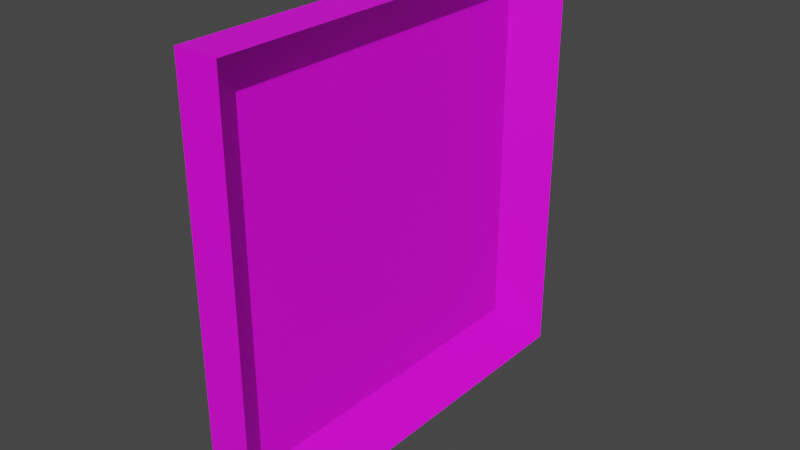 # Source: pictureFrame.blend  (saved by Blender 2.91.10; exported with 4.5.12 LTS)
import bpy
from mathutils import Matrix  # noqa: F401  (used for matrix-valued properties, if any)

bpy.ops.wm.read_factory_settings(use_empty=True)
scene = bpy.context.scene
scene.name = 'Scene'

# ---- collections
col_collection = bpy.data.collections.new('Collection'); scene.collection.children.link(col_collection)

# ---- images (referenced by path relative to the original .blend; pixels are not part of the script)
import os
ASSET_DIR = os.environ.get("B2B_ASSET_DIR", "")  # directory of the original .blend (textures are referenced by path, not embedded)
HERE = os.path.dirname(os.path.abspath(__file__))  # packed textures are extracted next to this script under _unpacked/

def load_image(name, relpath, width, height, colorspace="sRGB"):
    """Load a texture the original file referenced (path relative to the .blend, or extracted next to this script)."""
    p = next((c for c in (os.path.join(HERE, relpath), os.path.join(ASSET_DIR, relpath)) if relpath and os.path.exists(c)), "")
    if p:
        img = bpy.data.images.load(p, check_existing=True)
        img.name = name
    else:  # same state as the original file: an image datablock whose file is absent (Cycles renders it pink)
        img = bpy.data.images.new(name, width, height)
        img.source = "FILE"
        img.filepath = "//" + (relpath or name)
    img.colorspace_settings.name = colorspace
    return img
img_pictureframe_jpg = load_image('pictureFrame.jpg', 'texture/pictureFrame.jpg', 1024, 1024, 'sRGB')

# ---- materials (node trees are filled in below, after node groups)
mat_pictureframe = bpy.data.materials.new('pictureFrame')
mat_pictureframe.use_transparent_shadow = False

# ---- material node trees
mat_pictureframe.use_nodes = True; mat_pictureframe.node_tree.nodes.clear()
_N = mat_pictureframe.node_tree.nodes; _L = mat_pictureframe.node_tree.links
n0 = _N.new('ShaderNodeBsdfPrincipled'); n0.name = 'Principled BSDF'; n0.location = (10, 300)
n0.distribution = 'GGX'
n0.subsurface_method = 'BURLEY'
n0.inputs[3].default_value = 1.45
n0.inputs[27].default_value = (0.0, 0.0, 0.0, 1.0)
n0.inputs[28].default_value = 1.0
n1 = _N.new('ShaderNodeOutputMaterial'); n1.name = 'Material Output'; n1.location = (300, 300)
n2 = _N.new('ShaderNodeTexImage'); n2.name = 'Image Texture'; n2.location = (-280, 280)
n2.image = img_pictureframe_jpg
_L.new(n0.outputs[0], n1.inputs[0])
_L.new(n2.outputs[0], n0.inputs[0])
n1.is_active_output = True

# ---- world
world_world = bpy.data.worlds.new('World'); scene.world = world_world
world_world.use_nodes = True; world_world.node_tree.nodes.clear()
_N = world_world.node_tree.nodes; _L = world_world.node_tree.links
n0 = _N.new('ShaderNodeOutputWorld'); n0.name = 'World Output'; n0.location = (300, 300)
n1 = _N.new('ShaderNodeBackground'); n1.name = 'Background'; n1.location = (10, 300)
n1.inputs[0].default_value = (0.05088, 0.05088, 0.05088, 1.0)
_L.new(n1.outputs[0], n0.inputs[0])
n0.is_active_output = True
world_world.color = (0.05088, 0.05088, 0.05088)
world_world.use_sun_shadow = False
world_world.sun_shadow_jitter_overblur = 0.0

# ---- meshes
me_cube_001 = bpy.data.meshes.new('Cube.001')
me_cube_001.from_pydata([(-1.0, -1.0, -1.0), (-1.0, -1.0, 1.0), (-1.0, 1.0, -1.0), (-1.0, 1.0, 1.0), (1.0, -1.0, -1.0), (1.0, -1.0, 1.0), (1.0, 1.0, -1.0), (1.0, 1.0, 1.0), (-0.5, 0.8, -0.8), (-0.5, 0.8, 0.8), (-0.5, -0.8, -0.8), (-0.5, -0.8, 0.8)], [], [(0, 1, 3, 2), (2, 3, 7, 6), (4, 5, 1, 0), (2, 6, 4, 0), (7, 3, 1, 5), (5, 11, 9, 7), (7, 9, 8, 6), (5, 4, 10, 11), (6, 8, 10, 4), (8, 9, 11, 10)])
_uv = me_cube_001.uv_layers.new(name='UVMap')
_uv.uv.foreach_set('vector', [0.3412, 0.4207, 0.5912, 0.4207, 0.5912, 0.6707, 0.3412, 0.6707, 0.8832, 0.928, 0.8832, 0.04622, 0.9492, 0.04622, 0.9492, 0.928, 0.04597, 0.9365, 0.04443, 0.04873, 0.1187, 0.05611, 0.1202, 0.9439, 0.04394, 0.1447, 0.04394, 0.05083, 0.9238, 0.05083, 0.9238, 0.1447, 0.04778, 0.9335, 0.04778, 0.8414, 0.9522, 0.8377, 0.9522, 0.9298, 0.04636, 0.9338, 0.162, 0.795, 0.8399, 0.7987, 0.9525, 0.9264, 0.9511, 0.9243, 0.8385, 0.7948, 0.8354, 0.1904, 0.9449, 0.04615, 0.04219, 0.04984, 0.04373, 0.9391, 0.1613, 0.7948, 0.1597, 0.196, 0.9257, 0.04996, 0.8347, 0.1899, 0.161, 0.1936, 0.04085, 0.0518, 0.2381, 0.7144, 0.2381, 0.2856, 0.5957, 0.2856, 0.5957, 0.7144])
me_cube_001.materials.append(mat_pictureframe)
me_cube_001.use_remesh_fix_poles = True
me_cube_001.use_remesh_preserve_attributes = False
me_cube_001.use_mirror_vertex_groups = False
me_cube_001.update()

# ---- objects
ob_cube = bpy.data.objects.new('Cube', me_cube_001)

# ---- transforms, parenting, visibility, modifiers, constraints
ob_cube.location = (0.0, 0.0, 0.0)
ob_cube.scale = (0.1, 1.0, 1.0)
ob_cube.lineart.crease_threshold = 0.0

# ---- collection membership
col_collection.objects.link(ob_cube)

# ---- scene / render settings (as saved in the file)
scene.frame_start = 1; scene.frame_end = 250; scene.frame_set(51)
scene.render.engine = 'BLENDER_EEVEE_NEXT'
scene.cycles.use_denoising = False
scene.cycles.samples = 128
scene.cycles.sampling_pattern = 'TABULATED_SOBOL'
scene.cycles.use_adaptive_sampling = False
scene.cycles.use_light_tree = False
scene.view_settings.view_transform = 'Filmic'
bpy.context.view_layer.update()

# ---- added for rendering (the .blend has no active camera and no usable light): camera, sun
cam_auto = bpy.data.cameras.new('AutoCamera')
cam_auto.lens = 50.0
cam_auto.sensor_width = 36.0
cam_auto.clip_end = 1000.0
ob_auto_camera = bpy.data.objects.new('AutoCamera', cam_auto)
scene.collection.objects.link(ob_auto_camera)
ob_auto_camera.location = (2.62346, -3.14816, 2.09877)
ob_auto_camera.rotation_euler = (1.09748, -7.21219e-08, 0.694738)
scene.camera = ob_auto_camera
light_auto_sun = bpy.data.lights.new('AutoSun', 'SUN')
light_auto_sun.energy = 3.0
light_auto_sun.angle = 0.0523599
ob_auto_sun = bpy.data.objects.new('AutoSun', light_auto_sun)
scene.collection.objects.link(ob_auto_sun)
ob_auto_sun.rotation_euler = (0.872665, 0.174533, 0.523599)
bpy.context.view_layer.update()
